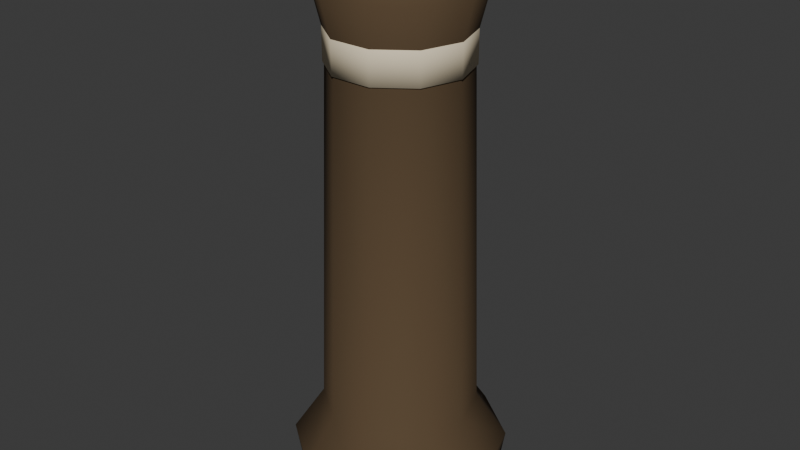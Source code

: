 # Source: bollard.blend  (saved by Blender 5.2.45; exported with 4.5.12 LTS)
import bpy
from mathutils import Matrix  # noqa: F401  (used for matrix-valued properties, if any)

bpy.ops.wm.read_factory_settings(use_empty=True)
scene = bpy.context.scene
scene.name = 'Scene'

# ---- collections
col_collection = bpy.data.collections.new('Collection'); scene.collection.children.link(col_collection)

# ---- materials (node trees are filled in below, after node groups)
mat_metal_006 = bpy.data.materials.new('metal.006')
mat_metal_006.diffuse_color = (0.1095, 0.07227, 0.03955, 1.0)
mat_cream_001 = bpy.data.materials.new('cream.001')
mat_cream_001.diffuse_color = (0.8714, 0.7529, 0.5395, 1.0)

# ---- material node trees
mat_metal_006.use_nodes = True; mat_metal_006.node_tree.nodes.clear()
_N = mat_metal_006.node_tree.nodes; _L = mat_metal_006.node_tree.links
n0 = _N.new('ShaderNodeBsdfPrincipled'); n0.name = 'Principled BSDF'; n0.location = (-200, 100)
n0.inputs[0].default_value = (0.1095, 0.07227, 0.03955, 1.0)
n0.inputs[2].default_value = 0.94
n0.inputs[10].default_value = 0.005
n0.inputs[13].default_value = 0.15
n1 = _N.new('ShaderNodeOutputMaterial'); n1.name = 'Material Output'; n1.location = (200, 100)
_L.new(n0.outputs[0], n1.inputs[0])
n1.is_active_output = True
mat_cream_001.use_nodes = True; mat_cream_001.node_tree.nodes.clear()
_N = mat_cream_001.node_tree.nodes; _L = mat_cream_001.node_tree.links
n0 = _N.new('ShaderNodeBsdfPrincipled'); n0.name = 'Principled BSDF'; n0.location = (-200, 100)
n0.inputs[0].default_value = (0.8714, 0.7529, 0.5395, 1.0)
n0.inputs[2].default_value = 0.94
n0.inputs[10].default_value = 0.005
n0.inputs[13].default_value = 0.15
n1 = _N.new('ShaderNodeOutputMaterial'); n1.name = 'Material Output'; n1.location = (200, 100)
_L.new(n0.outputs[0], n1.inputs[0])
n1.is_active_output = True

# ---- world
world_world = bpy.data.worlds.new('World'); scene.world = world_world
world_world.use_nodes = True; world_world.node_tree.nodes.clear()
_N = world_world.node_tree.nodes; _L = world_world.node_tree.links
n0 = _N.new('ShaderNodeOutputWorld'); n0.name = 'World Output'; n0.location = (200, 100)
n1 = _N.new('ShaderNodeBackground'); n1.name = 'Background'; n1.location = (-200, 100)
n1.inputs[0].default_value = (0.05088, 0.05088, 0.05088, 1.0)
_L.new(n1.outputs[0], n0.inputs[0])
n0.is_active_output = True
world_world.color = (0.05088, 0.05088, 0.05088)
world_world.sun_shadow_jitter_overblur = 0.0

# ---- meshes
me_low_rounded_street_bollard = bpy.data.meshes.new('Low rounded street bollard')
me_low_rounded_street_bollard.from_pydata([(0.13, 0.0, 0.0), (0.1052, -0.07641, 0.0), (0.04017, -0.1236, 0.0), (-0.04017, -0.1236, 0.0), (-0.1052, -0.07641, 0.0), (-0.13, -1.592e-17, 0.0), (-0.1052, 0.07641, 0.0), (-0.04017, 0.1236, 0.0), (0.04017, 0.1236, 0.0), (0.1052, 0.07641, 0.0), (0.14, 0.0, 0.06), (0.1133, -0.08229, 0.06), (0.04326, -0.1331, 0.06), (-0.04326, -0.1331, 0.06), (-0.1133, -0.08229, 0.06), (-0.14, -1.715e-17, 0.06), (-0.1133, 0.08229, 0.06), (-0.04326, 0.1331, 0.06), (0.04326, 0.1331, 0.06), (0.1133, 0.08229, 0.06), (0.1, 0.0, 0.12), (0.0809, -0.05878, 0.12), (0.0309, -0.09511, 0.12), (-0.0309, -0.09511, 0.12), (-0.0809, -0.05878, 0.12), (-0.1, -1.225e-17, 0.12), (-0.0809, 0.05878, 0.12), (-0.0309, 0.09511, 0.12), (0.0309, 0.09511, 0.12), (0.0809, 0.05878, 0.12), (0.085, 0.0, 0.6), (0.06877, -0.04996, 0.6), (0.02627, -0.08084, 0.6), (-0.02627, -0.08084, 0.6), (-0.06877, -0.04996, 0.6), (-0.085, -1.041e-17, 0.6), (-0.06877, 0.04996, 0.6), (-0.02627, 0.08084, 0.6), (0.02627, 0.08084, 0.6), (0.06877, 0.04996, 0.6), (0.1, 0.0, 0.66), (0.0809, -0.05878, 0.66), (0.0309, -0.09511, 0.66), (-0.0309, -0.09511, 0.66), (-0.0809, -0.05878, 0.66), (-0.1, -1.225e-17, 0.66), (-0.0809, 0.05878, 0.66), (-0.0309, 0.09511, 0.66), (0.0309, 0.09511, 0.66), (0.0809, 0.05878, 0.66), (0.075, 0.0, 0.71), (0.06068, -0.04408, 0.71), (0.02318, -0.07133, 0.71), (-0.02318, -0.07133, 0.71), (-0.06068, -0.04408, 0.71), (-0.075, -9.185e-18, 0.71), (-0.06068, 0.04408, 0.71), (-0.02318, 0.07133, 0.71), (0.02318, 0.07133, 0.71), (0.06068, 0.04408, 0.71), (0.0, 0.0, 0.73)], [], [(0, 10, 11, 1), (1, 11, 12, 2), (2, 12, 13, 3), (3, 13, 14, 4), (4, 14, 15, 5), (5, 15, 16, 6), (6, 16, 17, 7), (7, 17, 18, 8), (8, 18, 19, 9), (9, 19, 10, 0), (10, 20, 21, 11), (11, 21, 22, 12), (12, 22, 23, 13), (13, 23, 24, 14), (14, 24, 25, 15), (15, 25, 26, 16), (16, 26, 27, 17), (17, 27, 28, 18), (18, 28, 29, 19), (19, 29, 20, 10), (20, 30, 31, 21), (21, 31, 32, 22), (22, 32, 33, 23), (23, 33, 34, 24), (24, 34, 35, 25), (25, 35, 36, 26), (26, 36, 37, 27), (27, 37, 38, 28), (28, 38, 39, 29), (29, 39, 30, 20), (30, 40, 41, 31), (31, 41, 42, 32), (32, 42, 43, 33), (33, 43, 44, 34), (34, 44, 45, 35), (35, 45, 46, 36), (36, 46, 47, 37), (37, 47, 48, 38), (38, 48, 49, 39), (39, 49, 40, 30), (40, 50, 51, 41), (41, 51, 52, 42), (42, 52, 53, 43), (43, 53, 54, 44), (44, 54, 55, 45), (45, 55, 56, 46), (46, 56, 57, 47), (47, 57, 58, 48), (48, 58, 59, 49), (49, 59, 50, 40), (50, 60, 51), (51, 60, 52), (52, 60, 53), (53, 60, 54), (54, 60, 55), (55, 60, 56), (56, 60, 57), (57, 60, 58), (58, 60, 59), (59, 60, 50), (9, 0, 1, 2, 3, 4, 5, 6, 7, 8)])
me_low_rounded_street_bollard.polygons.foreach_set('use_smooth', [True] * 61)
me_low_rounded_street_bollard.materials.append(mat_metal_006)
me_low_rounded_street_bollard.update()
me_cream_visible_collar = bpy.data.meshes.new('Cream visible collar')
me_cream_visible_collar.from_pydata([(0.088, 0.0, 0.57), (0.07119, -0.05173, 0.57), (0.02719, -0.08369, 0.57), (-0.02719, -0.08369, 0.57), (-0.07119, -0.05173, 0.57), (-0.088, -1.078e-17, 0.57), (-0.07119, 0.05173, 0.57), (-0.02719, 0.08369, 0.57), (0.02719, 0.08369, 0.57), (0.07119, 0.05173, 0.57), (0.088, 0.0, 0.63), (0.07119, -0.05173, 0.63), (0.02719, -0.08369, 0.63), (-0.02719, -0.08369, 0.63), (-0.07119, -0.05173, 0.63), (-0.088, -1.078e-17, 0.63), (-0.07119, 0.05173, 0.63), (-0.02719, 0.08369, 0.63), (0.02719, 0.08369, 0.63), (0.07119, 0.05173, 0.63)], [], [(0, 10, 11, 1), (1, 11, 12, 2), (2, 12, 13, 3), (3, 13, 14, 4), (4, 14, 15, 5), (5, 15, 16, 6), (6, 16, 17, 7), (7, 17, 18, 8), (8, 18, 19, 9), (9, 19, 10, 0), (9, 0, 1, 2, 3, 4, 5, 6, 7, 8), (10, 19, 18, 17, 16, 15, 14, 13, 12, 11)])
me_cream_visible_collar.polygons.foreach_set('use_smooth', [True] * 12)
me_cream_visible_collar.materials.append(mat_cream_001)
me_cream_visible_collar.update()

# ---- objects
ob_bollard___installation_pivot = bpy.data.objects.new('bollard / installation pivot', None)
ob_low_rounded_street_bollard = bpy.data.objects.new('Low rounded street bollard', me_low_rounded_street_bollard)
ob_cream_visible_collar = bpy.data.objects.new('Cream visible collar', me_cream_visible_collar)

# ---- transforms, parenting, visibility, modifiers, constraints
ob_bollard___installation_pivot.location = (0.0, 0.0, 0.0)
ob_low_rounded_street_bollard.parent = ob_bollard___installation_pivot
ob_low_rounded_street_bollard.location = (0.0, 0.0, 0.0)
ob_cream_visible_collar.parent = ob_bollard___installation_pivot
ob_cream_visible_collar.location = (0.0, 0.0, 0.0)

# ---- collection membership
scene.collection.objects.link(ob_bollard___installation_pivot)
scene.collection.objects.link(ob_low_rounded_street_bollard)
scene.collection.objects.link(ob_cream_visible_collar)

# ---- scene / render settings (as saved in the file)
scene.frame_start = 1; scene.frame_end = 250; scene.frame_set(1)
scene.render.engine = 'BLENDER_EEVEE_NEXT'
scene.render.bake_bias = 0.0
scene.render.bake_samples = 0
scene.render.compositor_device = 'GPU'
scene.eevee.use_volume_custom_range = False
scene.eevee.fast_gi_thickness_near = 0.1
scene.eevee.fast_gi_thickness_far = 0.0
scene.eevee.ray_tracing_options.screen_trace_thickness = 0.1
bpy.context.view_layer.update()

# ---- added for rendering (the .blend has no active camera and no usable light): camera, sun
cam_auto = bpy.data.cameras.new('AutoCamera')
cam_auto.lens = 50.0
cam_auto.sensor_width = 36.0
cam_auto.clip_end = 1000.0
ob_auto_camera = bpy.data.objects.new('AutoCamera', cam_auto)
scene.collection.objects.link(ob_auto_camera)
ob_auto_camera.location = (0.764201, -0.917041, 0.97636)
ob_auto_camera.rotation_euler = (1.09748, -7.21219e-08, 0.694738)
scene.camera = ob_auto_camera
light_auto_sun = bpy.data.lights.new('AutoSun', 'SUN')
light_auto_sun.energy = 3.0
light_auto_sun.angle = 0.0523599
ob_auto_sun = bpy.data.objects.new('AutoSun', light_auto_sun)
scene.collection.objects.link(ob_auto_sun)
ob_auto_sun.rotation_euler = (0.872665, 0.174533, 0.523599)
bpy.context.view_layer.update()
